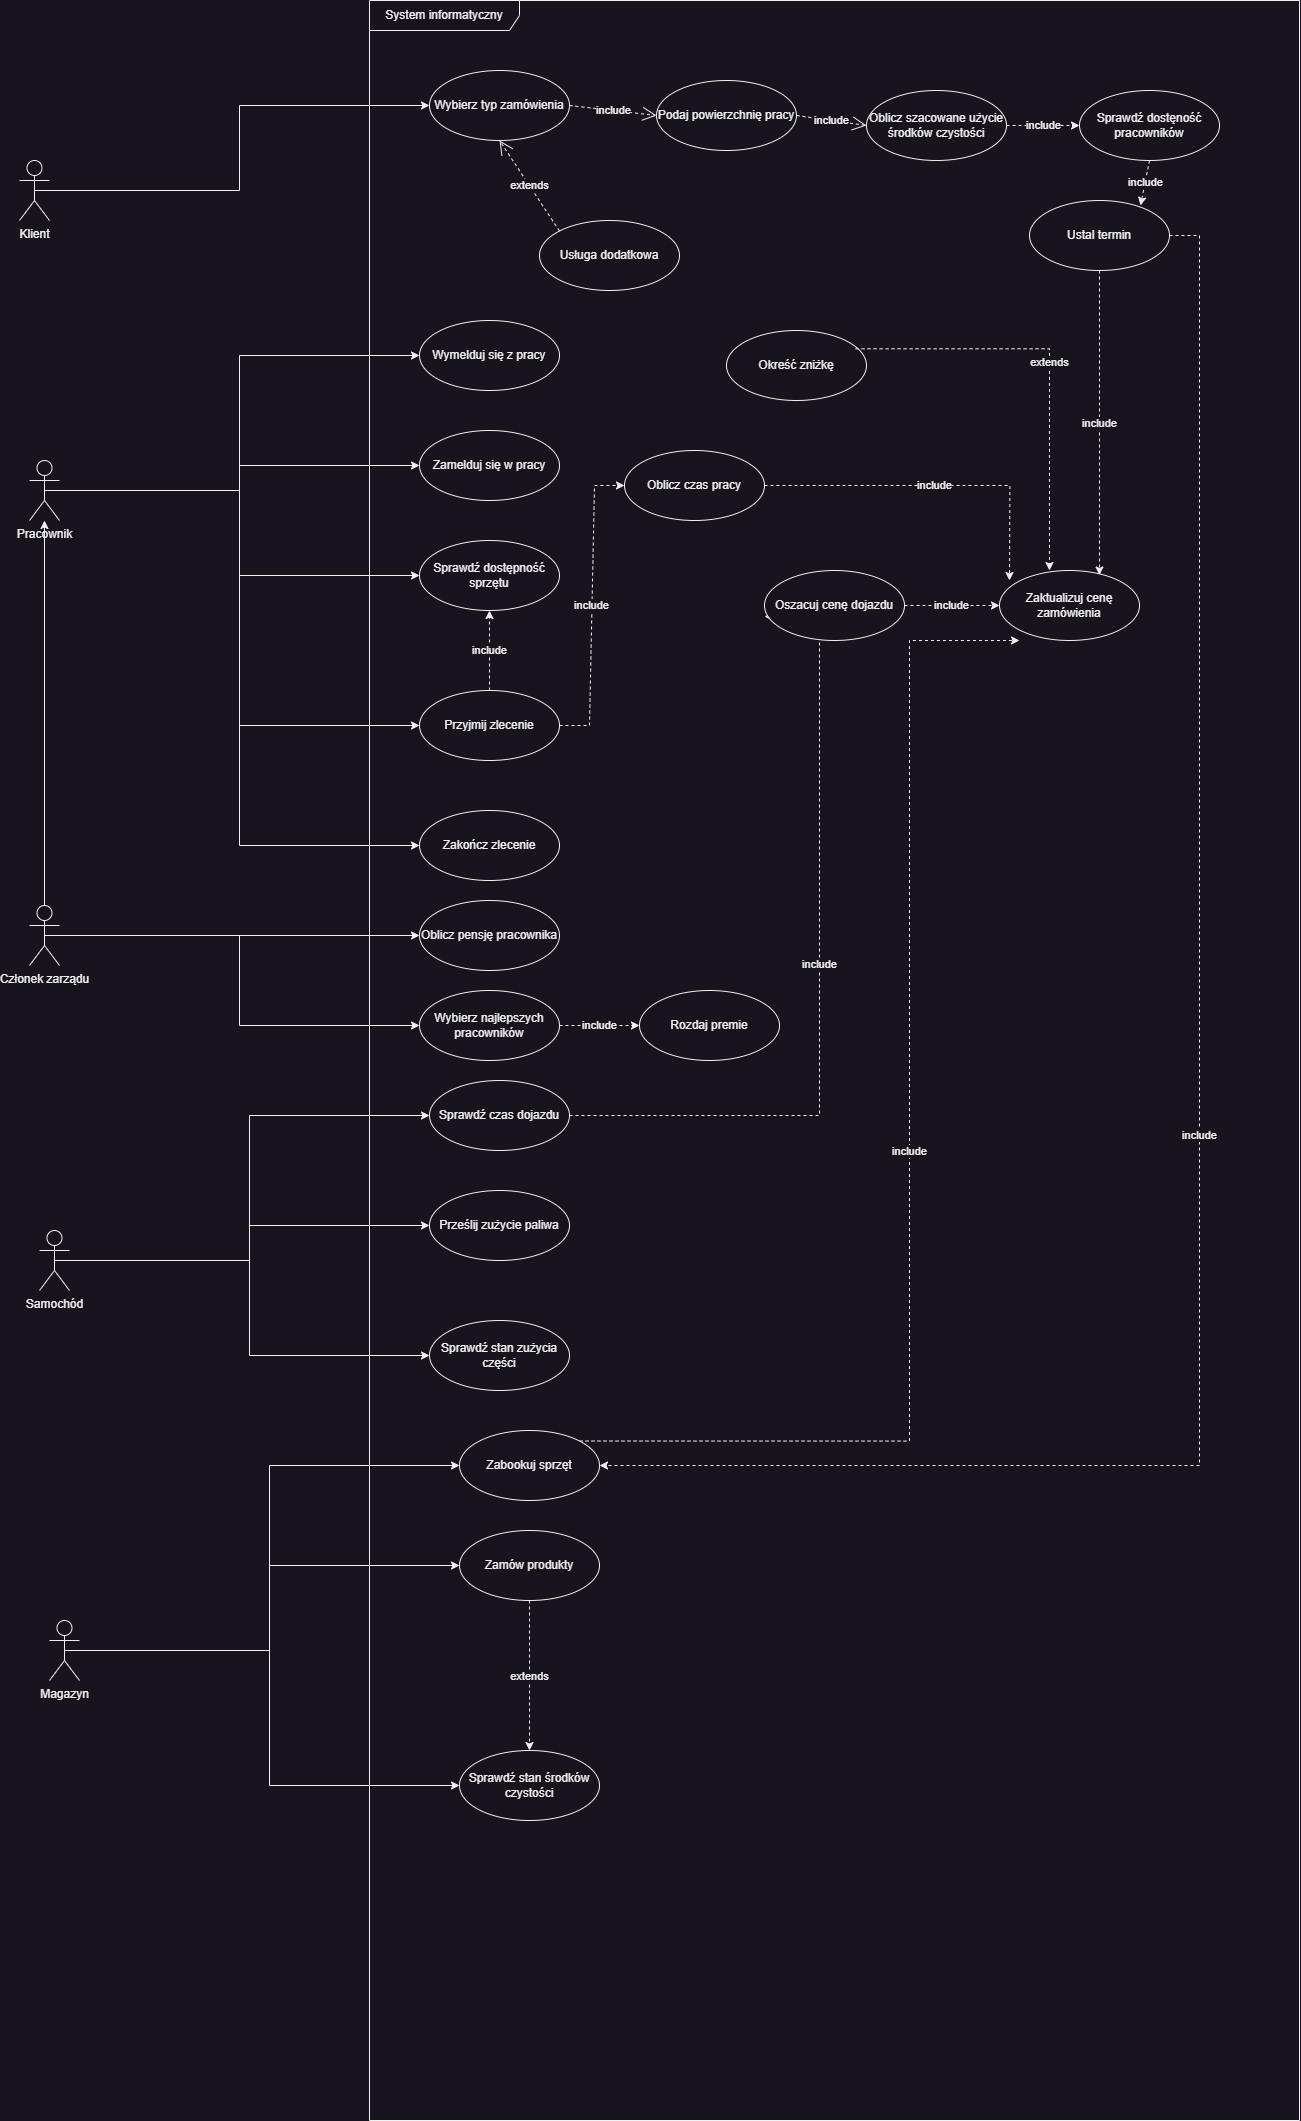

The diagram above was exported from draw.io. Its source (the exported page's mxGraphModel, read from the mxfile embedded in the PNG):
<mxGraphModel dx="2049" dy="1220" grid="1" gridSize="10" guides="1" tooltips="1" connect="1" arrows="1" fold="1" page="1" pageScale="1" pageWidth="1654" pageHeight="2336" background="none" math="0" shadow="0">
  <root>
    <mxCell id="0" />
    <mxCell id="1" parent="0" />
    <mxCell id="TAJI0d9l2sEYKdp87nNl-27" style="edgeStyle=orthogonalEdgeStyle;rounded=0;orthogonalLoop=1;jettySize=auto;html=1;exitX=0.5;exitY=0.5;exitDx=0;exitDy=0;exitPerimeter=0;entryX=0;entryY=0.5;entryDx=0;entryDy=0;" parent="1" source="TAJI0d9l2sEYKdp87nNl-1" target="TAJI0d9l2sEYKdp87nNl-25" edge="1">
      <mxGeometry relative="1" as="geometry" />
    </mxCell>
    <mxCell id="TAJI0d9l2sEYKdp87nNl-1" value="Klient" style="shape=umlActor;verticalLabelPosition=bottom;verticalAlign=top;html=1;" parent="1" vertex="1">
      <mxGeometry x="120" y="320" width="30" height="60" as="geometry" />
    </mxCell>
    <mxCell id="TAJI0d9l2sEYKdp87nNl-7" value="System informatyczny" style="shape=umlFrame;whiteSpace=wrap;html=1;pointerEvents=0;width=150;height=30;" parent="1" vertex="1">
      <mxGeometry x="470" y="160" width="930" height="2120" as="geometry" />
    </mxCell>
    <mxCell id="TAJI0d9l2sEYKdp87nNl-52" style="edgeStyle=orthogonalEdgeStyle;rounded=0;orthogonalLoop=1;jettySize=auto;html=1;exitX=0.5;exitY=0.5;exitDx=0;exitDy=0;exitPerimeter=0;entryX=0;entryY=0.5;entryDx=0;entryDy=0;" parent="1" source="TAJI0d9l2sEYKdp87nNl-19" target="TAJI0d9l2sEYKdp87nNl-51" edge="1">
      <mxGeometry relative="1" as="geometry" />
    </mxCell>
    <mxCell id="TAJI0d9l2sEYKdp87nNl-57" style="edgeStyle=orthogonalEdgeStyle;rounded=0;orthogonalLoop=1;jettySize=auto;html=1;exitX=0.5;exitY=0.5;exitDx=0;exitDy=0;exitPerimeter=0;entryX=0;entryY=0.5;entryDx=0;entryDy=0;" parent="1" source="TAJI0d9l2sEYKdp87nNl-19" target="TAJI0d9l2sEYKdp87nNl-53" edge="1">
      <mxGeometry relative="1" as="geometry" />
    </mxCell>
    <mxCell id="YxztwT9Husbuf_6bid0b-2" style="edgeStyle=orthogonalEdgeStyle;rounded=0;orthogonalLoop=1;jettySize=auto;html=1;entryX=0;entryY=0.5;entryDx=0;entryDy=0;" edge="1" parent="1" source="TAJI0d9l2sEYKdp87nNl-19" target="YxztwT9Husbuf_6bid0b-1">
      <mxGeometry relative="1" as="geometry" />
    </mxCell>
    <mxCell id="YxztwT9Husbuf_6bid0b-17" style="edgeStyle=orthogonalEdgeStyle;rounded=0;orthogonalLoop=1;jettySize=auto;html=1;exitX=0.5;exitY=0.5;exitDx=0;exitDy=0;exitPerimeter=0;entryX=0;entryY=0.5;entryDx=0;entryDy=0;" edge="1" parent="1" source="TAJI0d9l2sEYKdp87nNl-19" target="YxztwT9Husbuf_6bid0b-16">
      <mxGeometry relative="1" as="geometry" />
    </mxCell>
    <mxCell id="YxztwT9Husbuf_6bid0b-50" style="edgeStyle=orthogonalEdgeStyle;rounded=0;orthogonalLoop=1;jettySize=auto;html=1;exitX=0.5;exitY=0.5;exitDx=0;exitDy=0;exitPerimeter=0;entryX=0;entryY=0.5;entryDx=0;entryDy=0;" edge="1" parent="1" source="TAJI0d9l2sEYKdp87nNl-19" target="YxztwT9Husbuf_6bid0b-46">
      <mxGeometry relative="1" as="geometry" />
    </mxCell>
    <mxCell id="TAJI0d9l2sEYKdp87nNl-19" value="Pracownik" style="shape=umlActor;verticalLabelPosition=bottom;verticalAlign=top;html=1;" parent="1" vertex="1">
      <mxGeometry x="130" y="620" width="30" height="60" as="geometry" />
    </mxCell>
    <mxCell id="TAJI0d9l2sEYKdp87nNl-25" value="Wybierz&lt;span style=&quot;background-color: initial;&quot;&gt;&amp;nbsp;typ zamówienia&lt;/span&gt;" style="ellipse;whiteSpace=wrap;html=1;" parent="1" vertex="1">
      <mxGeometry x="530" y="230" width="140" height="70" as="geometry" />
    </mxCell>
    <mxCell id="TAJI0d9l2sEYKdp87nNl-26" value="Podaj powierzchnię pracy" style="ellipse;whiteSpace=wrap;html=1;" parent="1" vertex="1">
      <mxGeometry x="757" y="240" width="140" height="70" as="geometry" />
    </mxCell>
    <mxCell id="TAJI0d9l2sEYKdp87nNl-33" value="include" style="endArrow=open;endSize=12;dashed=1;html=1;rounded=0;exitX=1;exitY=0.5;exitDx=0;exitDy=0;entryX=0;entryY=0.5;entryDx=0;entryDy=0;" parent="1" source="TAJI0d9l2sEYKdp87nNl-25" target="TAJI0d9l2sEYKdp87nNl-26" edge="1">
      <mxGeometry width="160" relative="1" as="geometry">
        <mxPoint x="720" y="240" as="sourcePoint" />
        <mxPoint x="880" y="240" as="targetPoint" />
      </mxGeometry>
    </mxCell>
    <mxCell id="TAJI0d9l2sEYKdp87nNl-34" value="Okreść zniżkę" style="ellipse;whiteSpace=wrap;html=1;" parent="1" vertex="1">
      <mxGeometry x="827" y="490" width="140" height="70" as="geometry" />
    </mxCell>
    <mxCell id="YxztwT9Husbuf_6bid0b-38" value="include" style="edgeStyle=orthogonalEdgeStyle;rounded=0;orthogonalLoop=1;jettySize=auto;html=1;exitX=1;exitY=0.5;exitDx=0;exitDy=0;dashed=1;" edge="1" parent="1" source="TAJI0d9l2sEYKdp87nNl-35" target="YxztwT9Husbuf_6bid0b-36">
      <mxGeometry relative="1" as="geometry">
        <Array as="points">
          <mxPoint x="1300" y="395" />
          <mxPoint x="1300" y="1625" />
        </Array>
      </mxGeometry>
    </mxCell>
    <mxCell id="TAJI0d9l2sEYKdp87nNl-35" value="Ustal termin" style="ellipse;whiteSpace=wrap;html=1;" parent="1" vertex="1">
      <mxGeometry x="1130" y="360" width="140" height="70" as="geometry" />
    </mxCell>
    <mxCell id="TAJI0d9l2sEYKdp87nNl-36" value="Usługa dodatkowa" style="ellipse;whiteSpace=wrap;html=1;" parent="1" vertex="1">
      <mxGeometry x="640" y="380" width="140" height="70" as="geometry" />
    </mxCell>
    <mxCell id="TAJI0d9l2sEYKdp87nNl-46" value="include" style="rounded=0;orthogonalLoop=1;jettySize=auto;html=1;exitX=1;exitY=0.5;exitDx=0;exitDy=0;entryX=0;entryY=0.5;entryDx=0;entryDy=0;dashed=1;" parent="1" source="TAJI0d9l2sEYKdp87nNl-37" target="YxztwT9Husbuf_6bid0b-51" edge="1">
      <mxGeometry relative="1" as="geometry" />
    </mxCell>
    <mxCell id="TAJI0d9l2sEYKdp87nNl-37" value="Oblicz szacowane użycie środków czystości" style="ellipse;whiteSpace=wrap;html=1;" parent="1" vertex="1">
      <mxGeometry x="967" y="250" width="140" height="70" as="geometry" />
    </mxCell>
    <mxCell id="TAJI0d9l2sEYKdp87nNl-41" value="include" style="endArrow=open;endSize=12;dashed=1;html=1;rounded=0;exitX=1;exitY=0.5;exitDx=0;exitDy=0;entryX=0;entryY=0.5;entryDx=0;entryDy=0;" parent="1" source="TAJI0d9l2sEYKdp87nNl-26" target="TAJI0d9l2sEYKdp87nNl-37" edge="1">
      <mxGeometry width="160" relative="1" as="geometry">
        <mxPoint x="870" y="349.57" as="sourcePoint" />
        <mxPoint x="1000" y="349.57" as="targetPoint" />
      </mxGeometry>
    </mxCell>
    <mxCell id="TAJI0d9l2sEYKdp87nNl-43" value="extends" style="endArrow=open;endSize=12;dashed=1;html=1;rounded=0;entryX=0.5;entryY=1;entryDx=0;entryDy=0;exitX=0;exitY=0;exitDx=0;exitDy=0;" parent="1" source="TAJI0d9l2sEYKdp87nNl-36" target="TAJI0d9l2sEYKdp87nNl-25" edge="1">
      <mxGeometry width="160" relative="1" as="geometry">
        <mxPoint x="650" y="570" as="sourcePoint" />
        <mxPoint x="810" y="570" as="targetPoint" />
      </mxGeometry>
    </mxCell>
    <mxCell id="TAJI0d9l2sEYKdp87nNl-48" value="extends" style="edgeStyle=orthogonalEdgeStyle;rounded=0;orthogonalLoop=1;jettySize=auto;html=1;exitX=0.922;exitY=0.261;exitDx=0;exitDy=0;dashed=1;exitPerimeter=0;entryX=0.357;entryY=0;entryDx=0;entryDy=0;entryPerimeter=0;" parent="1" source="TAJI0d9l2sEYKdp87nNl-34" target="YxztwT9Husbuf_6bid0b-39" edge="1">
      <mxGeometry relative="1" as="geometry">
        <mxPoint x="910" y="440" as="sourcePoint" />
        <mxPoint x="1090" y="625" as="targetPoint" />
      </mxGeometry>
    </mxCell>
    <mxCell id="TAJI0d9l2sEYKdp87nNl-51" value="Zamelduj się w pracy" style="ellipse;whiteSpace=wrap;html=1;" parent="1" vertex="1">
      <mxGeometry x="520" y="590" width="140" height="70" as="geometry" />
    </mxCell>
    <mxCell id="TAJI0d9l2sEYKdp87nNl-53" value="Sprawdź dostępność sprzętu" style="ellipse;whiteSpace=wrap;html=1;" parent="1" vertex="1">
      <mxGeometry x="520" y="700" width="140" height="70" as="geometry" />
    </mxCell>
    <mxCell id="YxztwT9Husbuf_6bid0b-3" value="include" style="edgeStyle=orthogonalEdgeStyle;rounded=0;orthogonalLoop=1;jettySize=auto;html=1;exitX=0.5;exitY=0;exitDx=0;exitDy=0;entryX=0.5;entryY=1;entryDx=0;entryDy=0;dashed=1;" edge="1" parent="1" source="YxztwT9Husbuf_6bid0b-1" target="TAJI0d9l2sEYKdp87nNl-53">
      <mxGeometry relative="1" as="geometry" />
    </mxCell>
    <mxCell id="YxztwT9Husbuf_6bid0b-44" value="include" style="edgeStyle=entityRelationEdgeStyle;rounded=0;orthogonalLoop=1;jettySize=auto;html=1;exitX=1;exitY=0.5;exitDx=0;exitDy=0;entryX=0;entryY=0.5;entryDx=0;entryDy=0;dashed=1;" edge="1" parent="1" source="YxztwT9Husbuf_6bid0b-1" target="YxztwT9Husbuf_6bid0b-43">
      <mxGeometry relative="1" as="geometry" />
    </mxCell>
    <mxCell id="YxztwT9Husbuf_6bid0b-1" value="Przyjmij zlecenie" style="ellipse;whiteSpace=wrap;html=1;" vertex="1" parent="1">
      <mxGeometry x="520" y="850" width="140" height="70" as="geometry" />
    </mxCell>
    <mxCell id="YxztwT9Husbuf_6bid0b-8" style="edgeStyle=orthogonalEdgeStyle;rounded=0;orthogonalLoop=1;jettySize=auto;html=1;exitX=0.5;exitY=0.5;exitDx=0;exitDy=0;exitPerimeter=0;entryX=0;entryY=0.5;entryDx=0;entryDy=0;" edge="1" parent="1" source="YxztwT9Husbuf_6bid0b-5" target="YxztwT9Husbuf_6bid0b-7">
      <mxGeometry relative="1" as="geometry" />
    </mxCell>
    <mxCell id="YxztwT9Husbuf_6bid0b-10" style="edgeStyle=orthogonalEdgeStyle;rounded=0;orthogonalLoop=1;jettySize=auto;html=1;exitX=0.5;exitY=0.5;exitDx=0;exitDy=0;exitPerimeter=0;entryX=0;entryY=0.5;entryDx=0;entryDy=0;" edge="1" parent="1" source="YxztwT9Husbuf_6bid0b-5" target="YxztwT9Husbuf_6bid0b-9">
      <mxGeometry relative="1" as="geometry" />
    </mxCell>
    <mxCell id="YxztwT9Husbuf_6bid0b-12" style="edgeStyle=orthogonalEdgeStyle;rounded=0;orthogonalLoop=1;jettySize=auto;html=1;exitX=0.5;exitY=0.5;exitDx=0;exitDy=0;exitPerimeter=0;entryX=0;entryY=0.5;entryDx=0;entryDy=0;" edge="1" parent="1" source="YxztwT9Husbuf_6bid0b-5" target="YxztwT9Husbuf_6bid0b-11">
      <mxGeometry relative="1" as="geometry" />
    </mxCell>
    <mxCell id="YxztwT9Husbuf_6bid0b-5" value="Samochód" style="shape=umlActor;verticalLabelPosition=bottom;verticalAlign=top;html=1;" vertex="1" parent="1">
      <mxGeometry x="140" y="1390" width="30" height="60" as="geometry" />
    </mxCell>
    <mxCell id="YxztwT9Husbuf_6bid0b-7" value="Prześlij zużycie paliwa" style="ellipse;whiteSpace=wrap;html=1;" vertex="1" parent="1">
      <mxGeometry x="530" y="1350" width="140" height="70" as="geometry" />
    </mxCell>
    <mxCell id="YxztwT9Husbuf_6bid0b-9" value="Sprawdź stan zużycia części" style="ellipse;whiteSpace=wrap;html=1;" vertex="1" parent="1">
      <mxGeometry x="530" y="1480" width="140" height="70" as="geometry" />
    </mxCell>
    <mxCell id="YxztwT9Husbuf_6bid0b-11" value="Sprawdź czas dojazdu" style="ellipse;whiteSpace=wrap;html=1;" vertex="1" parent="1">
      <mxGeometry x="530" y="1240" width="140" height="70" as="geometry" />
    </mxCell>
    <mxCell id="YxztwT9Husbuf_6bid0b-13" value="include" style="edgeStyle=orthogonalEdgeStyle;rounded=0;orthogonalLoop=1;jettySize=auto;html=1;dashed=1;entryX=0;entryY=0.657;entryDx=0;entryDy=0;entryPerimeter=0;" edge="1" parent="1" source="YxztwT9Husbuf_6bid0b-11" target="YxztwT9Husbuf_6bid0b-14">
      <mxGeometry relative="1" as="geometry">
        <mxPoint x="850" y="981" as="sourcePoint" />
        <mxPoint x="850" y="890" as="targetPoint" />
        <Array as="points">
          <mxPoint x="920" y="1275" />
          <mxPoint x="920" y="776" />
        </Array>
      </mxGeometry>
    </mxCell>
    <mxCell id="YxztwT9Husbuf_6bid0b-14" value="Oszacuj cenę dojazdu" style="ellipse;whiteSpace=wrap;html=1;" vertex="1" parent="1">
      <mxGeometry x="865" y="730" width="140" height="70" as="geometry" />
    </mxCell>
    <mxCell id="YxztwT9Husbuf_6bid0b-15" value="include" style="edgeStyle=orthogonalEdgeStyle;rounded=0;orthogonalLoop=1;jettySize=auto;html=1;exitX=1;exitY=0.5;exitDx=0;exitDy=0;entryX=0;entryY=0.5;entryDx=0;entryDy=0;dashed=1;" edge="1" parent="1" source="YxztwT9Husbuf_6bid0b-14" target="YxztwT9Husbuf_6bid0b-39">
      <mxGeometry relative="1" as="geometry">
        <mxPoint x="979.5799999999999" y="960" as="sourcePoint" />
        <mxPoint x="979.5799999999999" y="870" as="targetPoint" />
      </mxGeometry>
    </mxCell>
    <mxCell id="YxztwT9Husbuf_6bid0b-16" value="Wymelduj się z pracy" style="ellipse;whiteSpace=wrap;html=1;" vertex="1" parent="1">
      <mxGeometry x="520" y="480" width="140" height="70" as="geometry" />
    </mxCell>
    <mxCell id="YxztwT9Husbuf_6bid0b-21" style="edgeStyle=orthogonalEdgeStyle;rounded=0;orthogonalLoop=1;jettySize=auto;html=1;exitX=0.5;exitY=0.5;exitDx=0;exitDy=0;exitPerimeter=0;entryX=0;entryY=0.5;entryDx=0;entryDy=0;" edge="1" parent="1" source="YxztwT9Husbuf_6bid0b-18" target="YxztwT9Husbuf_6bid0b-20">
      <mxGeometry relative="1" as="geometry">
        <mxPoint x="190" y="1890" as="sourcePoint" />
        <mxPoint x="515" y="2000" as="targetPoint" />
      </mxGeometry>
    </mxCell>
    <mxCell id="YxztwT9Husbuf_6bid0b-22" style="edgeStyle=orthogonalEdgeStyle;rounded=0;orthogonalLoop=1;jettySize=auto;html=1;exitX=0.5;exitY=0.5;exitDx=0;exitDy=0;exitPerimeter=0;entryX=0;entryY=0.5;entryDx=0;entryDy=0;" edge="1" parent="1" source="YxztwT9Husbuf_6bid0b-18" target="YxztwT9Husbuf_6bid0b-19">
      <mxGeometry relative="1" as="geometry" />
    </mxCell>
    <mxCell id="YxztwT9Husbuf_6bid0b-37" style="edgeStyle=orthogonalEdgeStyle;rounded=0;orthogonalLoop=1;jettySize=auto;html=1;exitX=0.5;exitY=0.5;exitDx=0;exitDy=0;exitPerimeter=0;entryX=0;entryY=0.5;entryDx=0;entryDy=0;" edge="1" parent="1" source="YxztwT9Husbuf_6bid0b-18" target="YxztwT9Husbuf_6bid0b-36">
      <mxGeometry relative="1" as="geometry" />
    </mxCell>
    <mxCell id="YxztwT9Husbuf_6bid0b-18" value="Magazyn" style="shape=umlActor;verticalLabelPosition=bottom;verticalAlign=top;html=1;" vertex="1" parent="1">
      <mxGeometry x="150" y="1780" width="30" height="60" as="geometry" />
    </mxCell>
    <mxCell id="YxztwT9Husbuf_6bid0b-23" value="extends" style="edgeStyle=orthogonalEdgeStyle;rounded=0;orthogonalLoop=1;jettySize=auto;html=1;exitX=0.5;exitY=1;exitDx=0;exitDy=0;entryX=0.5;entryY=0;entryDx=0;entryDy=0;dashed=1;" edge="1" parent="1" source="YxztwT9Husbuf_6bid0b-19" target="YxztwT9Husbuf_6bid0b-20">
      <mxGeometry relative="1" as="geometry" />
    </mxCell>
    <mxCell id="YxztwT9Husbuf_6bid0b-19" value="Zamów produkty" style="ellipse;whiteSpace=wrap;html=1;" vertex="1" parent="1">
      <mxGeometry x="560" y="1690" width="140" height="70" as="geometry" />
    </mxCell>
    <mxCell id="YxztwT9Husbuf_6bid0b-20" value="Sprawdź stan środków czystości" style="ellipse;whiteSpace=wrap;html=1;" vertex="1" parent="1">
      <mxGeometry x="560" y="1910" width="140" height="70" as="geometry" />
    </mxCell>
    <mxCell id="YxztwT9Husbuf_6bid0b-32" value="" style="edgeStyle=orthogonalEdgeStyle;rounded=0;orthogonalLoop=1;jettySize=auto;html=1;" edge="1" parent="1" source="YxztwT9Husbuf_6bid0b-30" target="TAJI0d9l2sEYKdp87nNl-19">
      <mxGeometry relative="1" as="geometry">
        <mxPoint x="145" y="810" as="targetPoint" />
      </mxGeometry>
    </mxCell>
    <mxCell id="YxztwT9Husbuf_6bid0b-34" style="edgeStyle=orthogonalEdgeStyle;rounded=0;orthogonalLoop=1;jettySize=auto;html=1;exitX=0.5;exitY=0.5;exitDx=0;exitDy=0;exitPerimeter=0;entryX=0;entryY=0.5;entryDx=0;entryDy=0;" edge="1" parent="1" source="YxztwT9Husbuf_6bid0b-30" target="YxztwT9Husbuf_6bid0b-33">
      <mxGeometry relative="1" as="geometry" />
    </mxCell>
    <mxCell id="YxztwT9Husbuf_6bid0b-54" style="edgeStyle=orthogonalEdgeStyle;rounded=0;orthogonalLoop=1;jettySize=auto;html=1;exitX=0.5;exitY=0.5;exitDx=0;exitDy=0;exitPerimeter=0;entryX=0;entryY=0.5;entryDx=0;entryDy=0;" edge="1" parent="1" source="YxztwT9Husbuf_6bid0b-30" target="YxztwT9Husbuf_6bid0b-53">
      <mxGeometry relative="1" as="geometry" />
    </mxCell>
    <mxCell id="YxztwT9Husbuf_6bid0b-30" value="Członek zarządu" style="shape=umlActor;verticalLabelPosition=bottom;verticalAlign=top;html=1;" vertex="1" parent="1">
      <mxGeometry x="130" y="1065" width="30" height="60" as="geometry" />
    </mxCell>
    <mxCell id="YxztwT9Husbuf_6bid0b-33" value="Oblicz pensję pracownika" style="ellipse;whiteSpace=wrap;html=1;" vertex="1" parent="1">
      <mxGeometry x="520" y="1060" width="140" height="70" as="geometry" />
    </mxCell>
    <mxCell id="YxztwT9Husbuf_6bid0b-41" value="include" style="rounded=0;orthogonalLoop=1;jettySize=auto;html=1;exitX=1;exitY=0;exitDx=0;exitDy=0;dashed=1;elbow=vertical;edgeStyle=orthogonalEdgeStyle;" edge="1" parent="1" source="YxztwT9Husbuf_6bid0b-36">
      <mxGeometry relative="1" as="geometry">
        <mxPoint x="1120" y="800" as="targetPoint" />
        <Array as="points">
          <mxPoint x="1010" y="1601" />
          <mxPoint x="1010" y="800" />
        </Array>
      </mxGeometry>
    </mxCell>
    <mxCell id="YxztwT9Husbuf_6bid0b-36" value="Zabookuj sprzęt" style="ellipse;whiteSpace=wrap;html=1;" vertex="1" parent="1">
      <mxGeometry x="560" y="1590" width="140" height="70" as="geometry" />
    </mxCell>
    <mxCell id="YxztwT9Husbuf_6bid0b-39" value="Zaktualizuj cenę zamówienia" style="ellipse;whiteSpace=wrap;html=1;" vertex="1" parent="1">
      <mxGeometry x="1100" y="730" width="140" height="70" as="geometry" />
    </mxCell>
    <mxCell id="YxztwT9Husbuf_6bid0b-42" value="include" style="edgeStyle=orthogonalEdgeStyle;rounded=0;orthogonalLoop=1;jettySize=auto;html=1;entryX=0.714;entryY=0.064;entryDx=0;entryDy=0;entryPerimeter=0;dashed=1;" edge="1" parent="1" source="TAJI0d9l2sEYKdp87nNl-35" target="YxztwT9Husbuf_6bid0b-39">
      <mxGeometry relative="1" as="geometry" />
    </mxCell>
    <mxCell id="YxztwT9Husbuf_6bid0b-45" value="include" style="rounded=0;orthogonalLoop=1;jettySize=auto;html=1;exitX=1;exitY=0.5;exitDx=0;exitDy=0;dashed=1;edgeStyle=orthogonalEdgeStyle;" edge="1" parent="1" source="YxztwT9Husbuf_6bid0b-43">
      <mxGeometry relative="1" as="geometry">
        <mxPoint x="1110" y="740" as="targetPoint" />
      </mxGeometry>
    </mxCell>
    <mxCell id="YxztwT9Husbuf_6bid0b-43" value="Oblicz czas pracy" style="ellipse;whiteSpace=wrap;html=1;" vertex="1" parent="1">
      <mxGeometry x="725" y="610" width="140" height="70" as="geometry" />
    </mxCell>
    <mxCell id="YxztwT9Husbuf_6bid0b-46" value="Zakończ zlecenie" style="ellipse;whiteSpace=wrap;html=1;" vertex="1" parent="1">
      <mxGeometry x="520" y="970" width="140" height="70" as="geometry" />
    </mxCell>
    <mxCell id="YxztwT9Husbuf_6bid0b-51" value="Sprawdź dostęność pracowników" style="ellipse;whiteSpace=wrap;html=1;" vertex="1" parent="1">
      <mxGeometry x="1180" y="250" width="140" height="70" as="geometry" />
    </mxCell>
    <mxCell id="YxztwT9Husbuf_6bid0b-52" value="include" style="rounded=0;orthogonalLoop=1;jettySize=auto;html=1;exitX=0.5;exitY=1;exitDx=0;exitDy=0;entryX=0.793;entryY=0.071;entryDx=0;entryDy=0;entryPerimeter=0;dashed=1;" edge="1" parent="1" source="YxztwT9Husbuf_6bid0b-51" target="TAJI0d9l2sEYKdp87nNl-35">
      <mxGeometry relative="1" as="geometry" />
    </mxCell>
    <mxCell id="YxztwT9Husbuf_6bid0b-56" value="include" style="edgeStyle=orthogonalEdgeStyle;rounded=0;orthogonalLoop=1;jettySize=auto;html=1;dashed=1;" edge="1" parent="1" source="YxztwT9Husbuf_6bid0b-53" target="YxztwT9Husbuf_6bid0b-55">
      <mxGeometry relative="1" as="geometry" />
    </mxCell>
    <mxCell id="YxztwT9Husbuf_6bid0b-53" value="Wybierz najlepszych pracowników" style="ellipse;whiteSpace=wrap;html=1;" vertex="1" parent="1">
      <mxGeometry x="520" y="1150" width="140" height="70" as="geometry" />
    </mxCell>
    <mxCell id="YxztwT9Husbuf_6bid0b-55" value="Rozdaj premie" style="ellipse;whiteSpace=wrap;html=1;" vertex="1" parent="1">
      <mxGeometry x="740" y="1150" width="140" height="70" as="geometry" />
    </mxCell>
  </root>
</mxGraphModel>